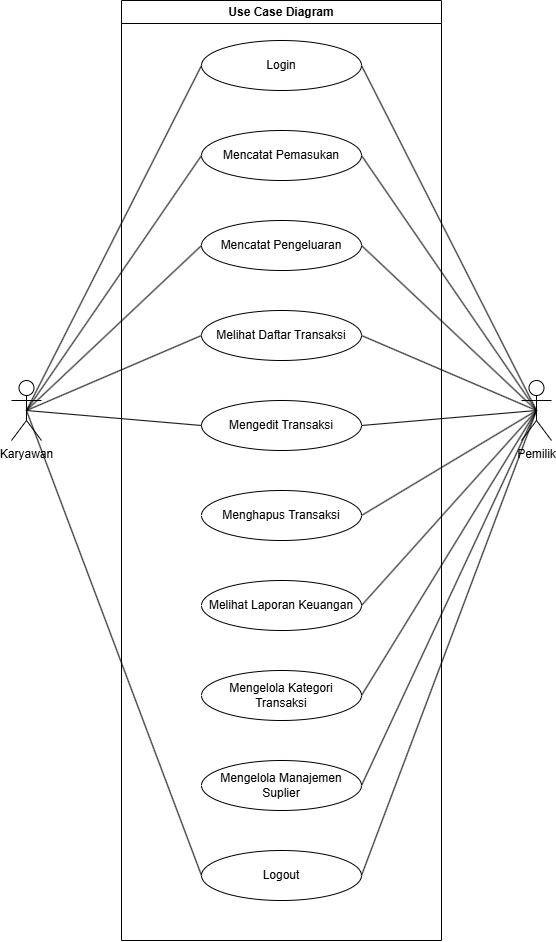

The diagram above was exported from draw.io. Its source (the exported page's mxGraphModel, read from the mxfile embedded in the PNG):
<mxGraphModel dx="2037" dy="1177" grid="1" gridSize="10" guides="1" tooltips="1" connect="1" arrows="1" fold="1" page="1" pageScale="1" pageWidth="850" pageHeight="1100" math="0" shadow="0">
  <root>
    <mxCell id="0" />
    <mxCell id="1" parent="0" />
    <mxCell id="cYHj2O94aimLerDhtO5--1" value="Login" style="ellipse;whiteSpace=wrap;html=1;" vertex="1" parent="1">
      <mxGeometry x="360" y="100" width="160" height="50" as="geometry" />
    </mxCell>
    <mxCell id="cYHj2O94aimLerDhtO5--2" value="Mencatat Pemasukan" style="ellipse;whiteSpace=wrap;html=1;" vertex="1" parent="1">
      <mxGeometry x="360" y="190" width="160" height="50" as="geometry" />
    </mxCell>
    <mxCell id="cYHj2O94aimLerDhtO5--3" value="Mencatat Pengeluaran" style="ellipse;whiteSpace=wrap;html=1;" vertex="1" parent="1">
      <mxGeometry x="360" y="280" width="160" height="50" as="geometry" />
    </mxCell>
    <mxCell id="cYHj2O94aimLerDhtO5--4" value="Melihat Daftar Transaksi" style="ellipse;whiteSpace=wrap;html=1;" vertex="1" parent="1">
      <mxGeometry x="360" y="370" width="160" height="50" as="geometry" />
    </mxCell>
    <mxCell id="cYHj2O94aimLerDhtO5--5" value="Mengedit Transaksi" style="ellipse;whiteSpace=wrap;html=1;" vertex="1" parent="1">
      <mxGeometry x="360" y="460" width="160" height="50" as="geometry" />
    </mxCell>
    <mxCell id="cYHj2O94aimLerDhtO5--6" value="Menghapus Transaksi" style="ellipse;whiteSpace=wrap;html=1;" vertex="1" parent="1">
      <mxGeometry x="360" y="550" width="160" height="50" as="geometry" />
    </mxCell>
    <mxCell id="cYHj2O94aimLerDhtO5--7" value="Melihat Laporan Keuangan" style="ellipse;whiteSpace=wrap;html=1;" vertex="1" parent="1">
      <mxGeometry x="360" y="640" width="160" height="50" as="geometry" />
    </mxCell>
    <mxCell id="cYHj2O94aimLerDhtO5--8" value="Mengelola Kategori Transaksi" style="ellipse;whiteSpace=wrap;html=1;" vertex="1" parent="1">
      <mxGeometry x="360" y="730" width="160" height="50" as="geometry" />
    </mxCell>
    <mxCell id="cYHj2O94aimLerDhtO5--9" value="Mengelola Manajemen Suplier" style="ellipse;whiteSpace=wrap;html=1;" vertex="1" parent="1">
      <mxGeometry x="360" y="820" width="160" height="50" as="geometry" />
    </mxCell>
    <mxCell id="cYHj2O94aimLerDhtO5--10" value="Logout" style="ellipse;whiteSpace=wrap;html=1;" vertex="1" parent="1">
      <mxGeometry x="360" y="910" width="160" height="50" as="geometry" />
    </mxCell>
    <mxCell id="cYHj2O94aimLerDhtO5--13" style="rounded=0;orthogonalLoop=1;jettySize=auto;html=1;exitX=0.5;exitY=0.5;exitDx=0;exitDy=0;exitPerimeter=0;entryX=0;entryY=0.5;entryDx=0;entryDy=0;endArrow=none;startFill=0;" edge="1" parent="1" source="cYHj2O94aimLerDhtO5--11" target="cYHj2O94aimLerDhtO5--1">
      <mxGeometry relative="1" as="geometry" />
    </mxCell>
    <mxCell id="cYHj2O94aimLerDhtO5--14" style="rounded=0;orthogonalLoop=1;jettySize=auto;html=1;exitX=0.5;exitY=0.5;exitDx=0;exitDy=0;exitPerimeter=0;entryX=0;entryY=0.5;entryDx=0;entryDy=0;endArrow=none;startFill=0;" edge="1" parent="1" source="cYHj2O94aimLerDhtO5--11" target="cYHj2O94aimLerDhtO5--2">
      <mxGeometry relative="1" as="geometry" />
    </mxCell>
    <mxCell id="cYHj2O94aimLerDhtO5--15" style="rounded=0;orthogonalLoop=1;jettySize=auto;html=1;exitX=0.5;exitY=0.5;exitDx=0;exitDy=0;exitPerimeter=0;entryX=0;entryY=0.5;entryDx=0;entryDy=0;endArrow=none;startFill=0;" edge="1" parent="1" source="cYHj2O94aimLerDhtO5--11" target="cYHj2O94aimLerDhtO5--3">
      <mxGeometry relative="1" as="geometry" />
    </mxCell>
    <mxCell id="cYHj2O94aimLerDhtO5--16" style="rounded=0;orthogonalLoop=1;jettySize=auto;html=1;exitX=0.5;exitY=0.5;exitDx=0;exitDy=0;exitPerimeter=0;entryX=0;entryY=0.5;entryDx=0;entryDy=0;endArrow=none;startFill=0;" edge="1" parent="1" source="cYHj2O94aimLerDhtO5--11" target="cYHj2O94aimLerDhtO5--4">
      <mxGeometry relative="1" as="geometry" />
    </mxCell>
    <mxCell id="cYHj2O94aimLerDhtO5--17" style="rounded=0;orthogonalLoop=1;jettySize=auto;html=1;exitX=0.5;exitY=0.5;exitDx=0;exitDy=0;exitPerimeter=0;entryX=0;entryY=0.5;entryDx=0;entryDy=0;endArrow=none;startFill=0;" edge="1" parent="1" source="cYHj2O94aimLerDhtO5--11" target="cYHj2O94aimLerDhtO5--5">
      <mxGeometry relative="1" as="geometry" />
    </mxCell>
    <mxCell id="cYHj2O94aimLerDhtO5--29" style="rounded=0;orthogonalLoop=1;jettySize=auto;html=1;exitX=0.5;exitY=0.5;exitDx=0;exitDy=0;exitPerimeter=0;entryX=0;entryY=0.5;entryDx=0;entryDy=0;strokeWidth=1;endArrow=none;startFill=0;" edge="1" parent="1" source="cYHj2O94aimLerDhtO5--11" target="cYHj2O94aimLerDhtO5--10">
      <mxGeometry relative="1" as="geometry" />
    </mxCell>
    <mxCell id="cYHj2O94aimLerDhtO5--11" value="Karyawan" style="shape=umlActor;verticalLabelPosition=bottom;verticalAlign=top;html=1;outlineConnect=0;" vertex="1" parent="1">
      <mxGeometry x="170" y="440" width="30" height="60" as="geometry" />
    </mxCell>
    <mxCell id="cYHj2O94aimLerDhtO5--18" style="rounded=0;orthogonalLoop=1;jettySize=auto;html=1;exitX=0.5;exitY=0.5;exitDx=0;exitDy=0;exitPerimeter=0;entryX=1;entryY=0.5;entryDx=0;entryDy=0;endArrow=none;startFill=0;" edge="1" parent="1" source="cYHj2O94aimLerDhtO5--12" target="cYHj2O94aimLerDhtO5--1">
      <mxGeometry relative="1" as="geometry" />
    </mxCell>
    <mxCell id="cYHj2O94aimLerDhtO5--19" style="rounded=0;orthogonalLoop=1;jettySize=auto;html=1;exitX=0.5;exitY=0.5;exitDx=0;exitDy=0;exitPerimeter=0;entryX=1;entryY=0.5;entryDx=0;entryDy=0;endArrow=none;startFill=0;" edge="1" parent="1" source="cYHj2O94aimLerDhtO5--12" target="cYHj2O94aimLerDhtO5--2">
      <mxGeometry relative="1" as="geometry" />
    </mxCell>
    <mxCell id="cYHj2O94aimLerDhtO5--21" style="rounded=0;orthogonalLoop=1;jettySize=auto;html=1;exitX=0.5;exitY=0.5;exitDx=0;exitDy=0;exitPerimeter=0;entryX=1;entryY=0.5;entryDx=0;entryDy=0;endArrow=none;startFill=0;" edge="1" parent="1" source="cYHj2O94aimLerDhtO5--12" target="cYHj2O94aimLerDhtO5--3">
      <mxGeometry relative="1" as="geometry" />
    </mxCell>
    <mxCell id="cYHj2O94aimLerDhtO5--22" style="rounded=0;orthogonalLoop=1;jettySize=auto;html=1;exitX=0.5;exitY=0.5;exitDx=0;exitDy=0;exitPerimeter=0;entryX=1;entryY=0.5;entryDx=0;entryDy=0;endArrow=none;startFill=0;" edge="1" parent="1" source="cYHj2O94aimLerDhtO5--12" target="cYHj2O94aimLerDhtO5--4">
      <mxGeometry relative="1" as="geometry" />
    </mxCell>
    <mxCell id="cYHj2O94aimLerDhtO5--23" style="rounded=0;orthogonalLoop=1;jettySize=auto;html=1;exitX=0.5;exitY=0.5;exitDx=0;exitDy=0;exitPerimeter=0;entryX=1;entryY=0.5;entryDx=0;entryDy=0;endArrow=none;startFill=0;" edge="1" parent="1" source="cYHj2O94aimLerDhtO5--12" target="cYHj2O94aimLerDhtO5--5">
      <mxGeometry relative="1" as="geometry" />
    </mxCell>
    <mxCell id="cYHj2O94aimLerDhtO5--24" style="rounded=0;orthogonalLoop=1;jettySize=auto;html=1;exitX=0.5;exitY=0.5;exitDx=0;exitDy=0;exitPerimeter=0;entryX=1;entryY=0.5;entryDx=0;entryDy=0;endArrow=none;startFill=0;" edge="1" parent="1" source="cYHj2O94aimLerDhtO5--12" target="cYHj2O94aimLerDhtO5--6">
      <mxGeometry relative="1" as="geometry" />
    </mxCell>
    <mxCell id="cYHj2O94aimLerDhtO5--25" style="rounded=0;orthogonalLoop=1;jettySize=auto;html=1;exitX=0.5;exitY=0.5;exitDx=0;exitDy=0;exitPerimeter=0;entryX=1;entryY=0.5;entryDx=0;entryDy=0;endArrow=none;startFill=0;" edge="1" parent="1" source="cYHj2O94aimLerDhtO5--12" target="cYHj2O94aimLerDhtO5--7">
      <mxGeometry relative="1" as="geometry" />
    </mxCell>
    <mxCell id="cYHj2O94aimLerDhtO5--26" style="rounded=0;orthogonalLoop=1;jettySize=auto;html=1;exitX=0.5;exitY=0.5;exitDx=0;exitDy=0;exitPerimeter=0;entryX=1;entryY=0.5;entryDx=0;entryDy=0;endArrow=none;startFill=0;" edge="1" parent="1" source="cYHj2O94aimLerDhtO5--12" target="cYHj2O94aimLerDhtO5--8">
      <mxGeometry relative="1" as="geometry" />
    </mxCell>
    <mxCell id="cYHj2O94aimLerDhtO5--27" style="rounded=0;orthogonalLoop=1;jettySize=auto;html=1;exitX=0.5;exitY=0.5;exitDx=0;exitDy=0;exitPerimeter=0;entryX=1;entryY=0.5;entryDx=0;entryDy=0;endArrow=none;startFill=0;" edge="1" parent="1" source="cYHj2O94aimLerDhtO5--12" target="cYHj2O94aimLerDhtO5--9">
      <mxGeometry relative="1" as="geometry" />
    </mxCell>
    <mxCell id="cYHj2O94aimLerDhtO5--28" style="rounded=0;orthogonalLoop=1;jettySize=auto;html=1;exitX=0.5;exitY=0.5;exitDx=0;exitDy=0;exitPerimeter=0;entryX=1;entryY=0.5;entryDx=0;entryDy=0;endArrow=none;startFill=0;" edge="1" parent="1" source="cYHj2O94aimLerDhtO5--12" target="cYHj2O94aimLerDhtO5--10">
      <mxGeometry relative="1" as="geometry" />
    </mxCell>
    <mxCell id="cYHj2O94aimLerDhtO5--12" value="Pemilik" style="shape=umlActor;verticalLabelPosition=bottom;verticalAlign=top;html=1;outlineConnect=0;" vertex="1" parent="1">
      <mxGeometry x="680" y="440" width="30" height="60" as="geometry" />
    </mxCell>
    <mxCell id="cYHj2O94aimLerDhtO5--30" value="Use Case Diagram" style="swimlane;whiteSpace=wrap;html=1;startSize=23;" vertex="1" parent="1">
      <mxGeometry x="280" y="60" width="320" height="940" as="geometry" />
    </mxCell>
  </root>
</mxGraphModel>